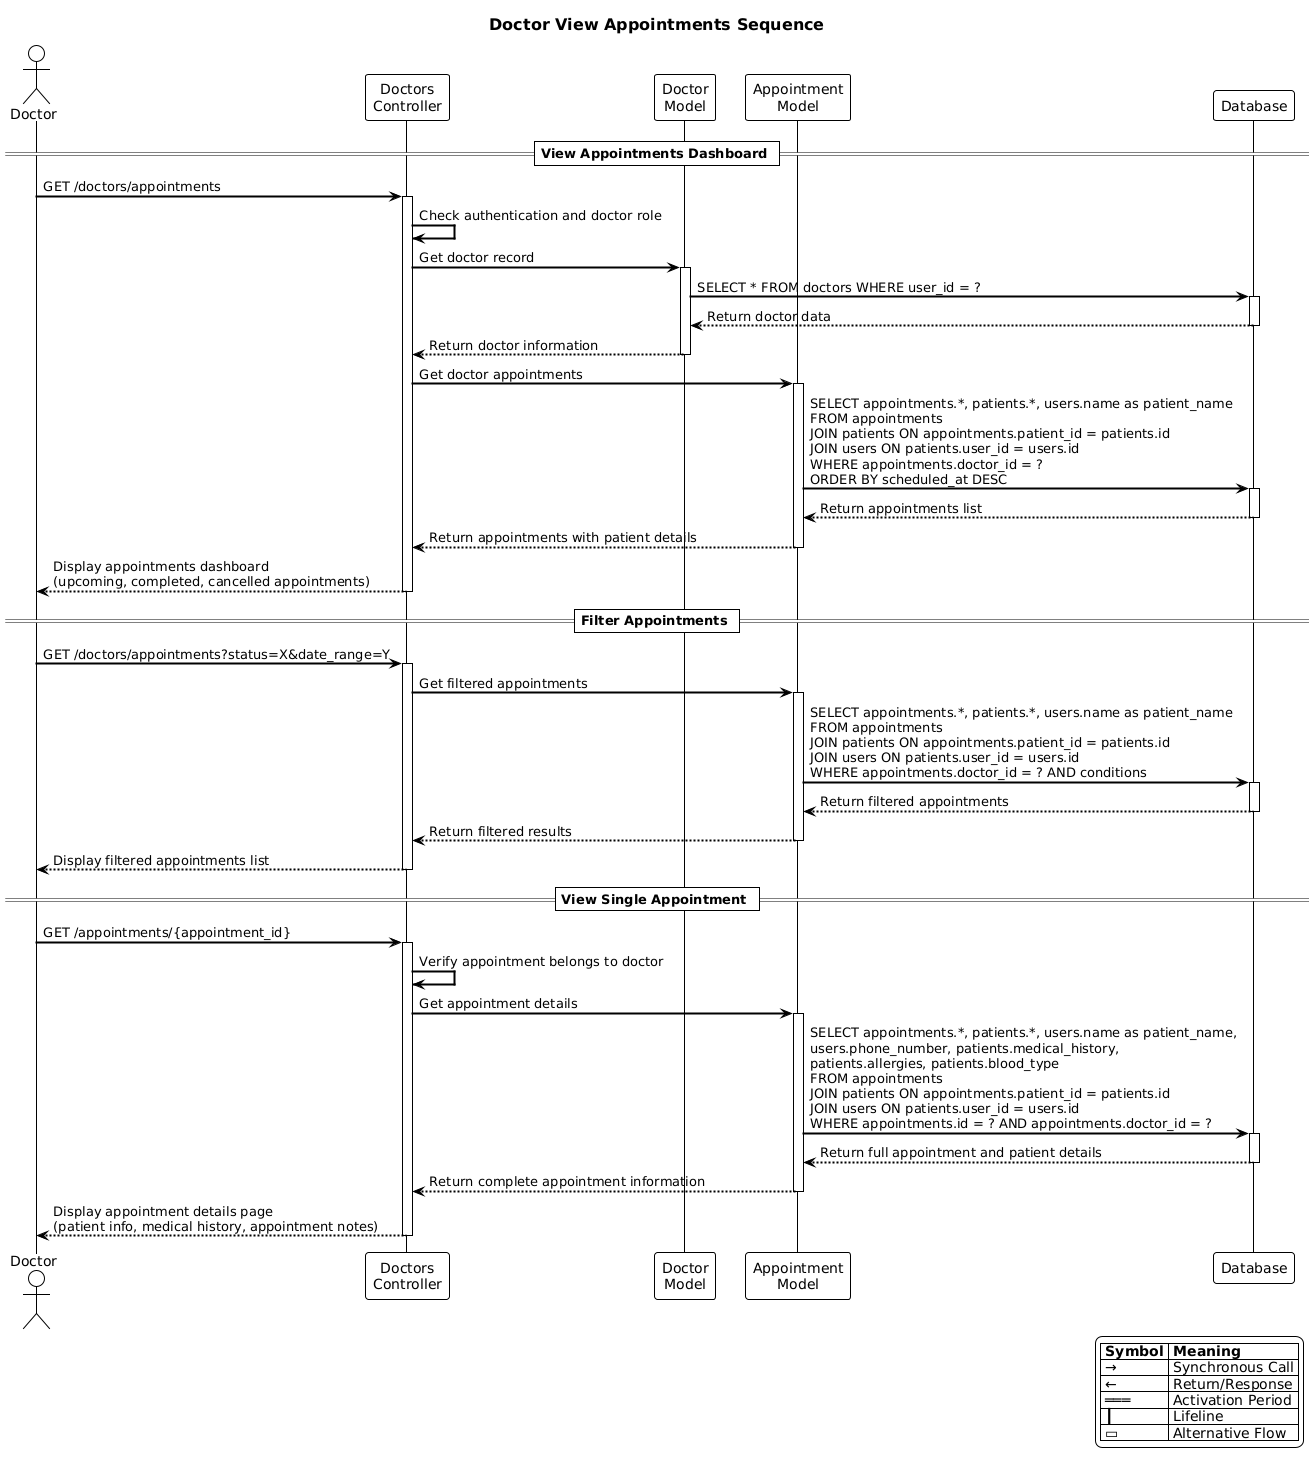

The diagram above was rendered by PlantUML. Its source (embedded in the PNG):
@startuml
!theme plain
skinparam backgroundColor white
skinparam sequenceArrowColor black
skinparam sequenceActorBorderColor black
skinparam sequenceActorBackgroundColor white
skinparam sequenceParticipantBorderColor black
skinparam sequenceParticipantBackgroundColor white
skinparam sequenceLifeLineBorderColor black
skinparam sequenceGroupBorderColor black
skinparam titleFontSize 16
skinparam titleFontColor black
skinparam sequenceArrowThickness 2

title Doctor View Appointments Sequence

actor Doctor
participant "Doctors\nController" as DC
participant "Doctor\nModel" as DM
participant "Appointment\nModel" as AM
participant Database as DB

== View Appointments Dashboard ==
Doctor -> DC: GET /doctors/appointments
activate DC
DC -> DC: Check authentication and doctor role

DC -> DM: Get doctor record
activate DM
DM -> DB: SELECT * FROM doctors WHERE user_id = ?
activate DB
DB --> DM: Return doctor data
deactivate DB
DM --> DC: Return doctor information
deactivate DM

DC -> AM: Get doctor appointments
activate AM
AM -> DB: SELECT appointments.*, patients.*, users.name as patient_name\nFROM appointments\nJOIN patients ON appointments.patient_id = patients.id\nJOIN users ON patients.user_id = users.id\nWHERE appointments.doctor_id = ?\nORDER BY scheduled_at DESC
activate DB
DB --> AM: Return appointments list
deactivate DB
AM --> DC: Return appointments with patient details
deactivate AM

DC --> Doctor: Display appointments dashboard\n(upcoming, completed, cancelled appointments)
deactivate DC

== Filter Appointments ==
Doctor -> DC: GET /doctors/appointments?status=X&date_range=Y
activate DC
DC -> AM: Get filtered appointments
activate AM
AM -> DB: SELECT appointments.*, patients.*, users.name as patient_name\nFROM appointments\nJOIN patients ON appointments.patient_id = patients.id\nJOIN users ON patients.user_id = users.id\nWHERE appointments.doctor_id = ? AND conditions
activate DB
DB --> AM: Return filtered appointments
deactivate DB
AM --> DC: Return filtered results
deactivate AM

DC --> Doctor: Display filtered appointments list
deactivate DC

== View Single Appointment ==
Doctor -> DC: GET /appointments/{appointment_id}
activate DC
DC -> DC: Verify appointment belongs to doctor

DC -> AM: Get appointment details
activate AM
AM -> DB: SELECT appointments.*, patients.*, users.name as patient_name,\nusers.phone_number, patients.medical_history,\npatients.allergies, patients.blood_type\nFROM appointments\nJOIN patients ON appointments.patient_id = patients.id\nJOIN users ON patients.user_id = users.id\nWHERE appointments.id = ? AND appointments.doctor_id = ?
activate DB
DB --> AM: Return full appointment and patient details
deactivate DB
AM --> DC: Return complete appointment information
deactivate AM

DC --> Doctor: Display appointment details page\n(patient info, medical history, appointment notes)
deactivate DC

legend right
  |= Symbol |= Meaning |
  | → | Synchronous Call |
  | ← | Return/Response |
  | ═══ | Activation Period |
  | ┃ | Lifeline |
  | ▭ | Alternative Flow |
endlegend
@enduml